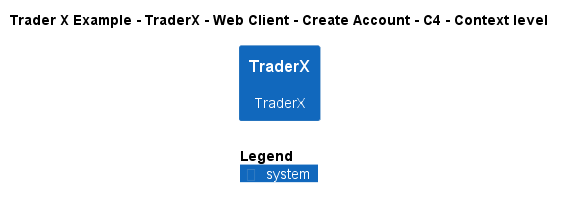

The diagram above was rendered by PlantUML. Its source (embedded in the PNG):
@startuml
!include ..\..\..\..\..\..\..\.c4s\C4_Context.puml

AddElementTag("c4interflow:lifecycle:new", $bgColor=green, $fontColor=#ffffff, $borderColor=green, $shadowing="False")
AddElementTag("c4interflow:lifecycle:changed", $bgColor=orange, $fontColor=#ffffff, $borderColor=orange, $shadowing="False")
AddElementTag("c4interflow:lifecycle:removed", $bgColor=red, $fontColor=#ffffff, $borderColor=red, $shadowing="False")

AddRelTag("c4interflow:lifecycle:new", $textColor=green, $lineColor=green)
AddRelTag("c4interflow:lifecycle:changed", $textColor=orange, $lineColor=orange)
AddRelTag("c4interflow:lifecycle:removed", $textColor=red, $lineColor=red)

SHOW_PERSON_PORTRAIT()
LAYOUT_TOP_DOWN()

skinparam linetype polyline

title Trader X Example - TraderX - Web Client - Create Account - C4 - Context level

System(TraderXExample.SoftwareSystems.TraderX, "TraderX", "TraderX")



SHOW_LEGEND()
@enduml